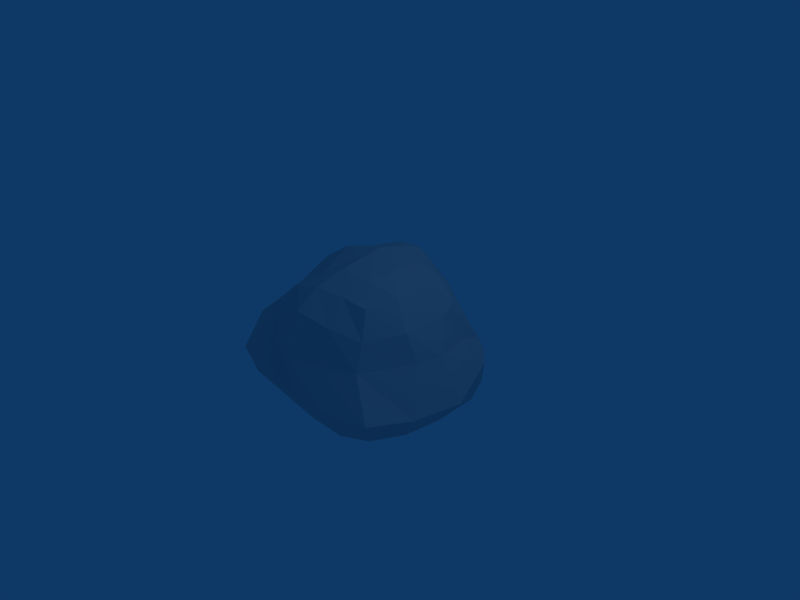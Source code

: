 # Source: roca3.blend  (saved by Blender 2.47.0; exported with 4.5.12 LTS)
import bpy
from mathutils import Matrix  # noqa: F401  (used for matrix-valued properties, if any)

bpy.ops.wm.read_factory_settings(use_empty=True)
scene = bpy.context.scene
scene.name = 'Scene'

# ---- collections
col_collection_1 = bpy.data.collections.new('Collection 1'); scene.collection.children.link(col_collection_1)

# ---- materials (node trees are filled in below, after node groups)
mat_material = bpy.data.materials.new('Material')
mat_material.alpha_threshold = 0.0
mat_material.roughness = 0.5
mat_material.line_color = (0.0, 0.0, 0.0, 1.0)

# ---- material node trees

# ---- world
world_world = bpy.data.worlds.new('World'); scene.world = world_world
world_world.color = (0.05656, 0.2208, 0.4)
world_world.use_sun_shadow = False
world_world.sun_shadow_jitter_overblur = 0.0
world_world.cycles.sampling_method = 'MANUAL'
world_world.cycles.sample_map_resolution = 256

# ---- cameras
cam_camera = bpy.data.cameras.new('Camera')
cam_camera.passepartout_alpha = 0.2
cam_camera.clip_end = 100.0
cam_camera.lens = 35.0
cam_camera.ortho_scale = 7.314
cam_camera.show_passepartout = False
cam_camera.show_safe_areas = True
cam_camera.dof.focus_distance = 0.0
cam_camera.dof.aperture_fstop = 128.0

# ---- lights
light_spot = bpy.data.lights.new('Spot', 'POINT')
light_spot.transmission_factor = 0.0
light_spot.cutoff_distance = 30.0
light_spot.energy = 100.0
light_spot.shadow_buffer_clip_start = 1.001
light_spot.shadow_soft_size = 1.0
light_spot.shadow_maximum_resolution = 0.006
light_spot.use_absolute_resolution = True
light_spot.cycles.use_multiple_importance_sampling = False

# ---- meshes
me_cube = bpy.data.meshes.new('Cube')
me_cube.from_pydata([(1.149, 1.026, -0.8682), (1.103, -1.135, -0.8721), (-1.156, -1.135, -0.8703), (-1.189, 1.189, -0.9182), (0.7004, 0.6965, 0.6985), (0.8149, -0.8794, 0.8735), (-0.8656, -0.7833, 0.6002), (-0.9121, 0.9043, 0.7098), (1.271, 0.001172, -1.007), (0.005298, 1.288, -1.031), (1.102, 0.9477, -0.1212), (-0.006334, -1.242, -0.9897), (0.9381, -1.18, 0.1104), (-1.354, 0.005015, -1.095), (-1.345, -1.04, 0.1374), (-1.055, 1.04, -0.1149), (0.908, 0.1305, 0.9807), (-0.0294, 0.9199, 0.9503), (-0.02032, -1.008, 0.9478), (-1.063, 0.002385, 0.7817), (0.002504, -0.001476, -1.339), (0.01957, 0.04664, 1.202), (1.363, -0.04236, 0.08643), (-0.0808, -1.492, 0.02229), (-1.685, 0.009784, -0.06047), (0.01522, 1.447, 0.1232), (1.265, 0.6726, -0.9746), (1.237, -0.6064, -0.9675), (0.6184, 1.185, -0.962), (-0.6273, 1.291, -1.03), (1.258, 0.9254, -0.2692), (0.8233, 0.7868, 0.454), (0.6182, -1.247, -0.9786), (-0.5977, -1.198, -0.9437), (1.317, -1.381, -0.4234), (0.9216, -1.048, 0.5002), (-1.314, -0.6268, -1.035), (-1.321, 0.6259, -1.046), (-1.401, -1.364, -0.3681), (-1.061, -0.9079, 0.3903), (-1.402, 1.396, -0.5045), (-1.103, 1.019, 0.3988), (0.8422, 0.4894, 0.834), (0.9531, -0.4668, 0.9532), (0.4171, 0.7858, 0.7809), (-0.4906, 0.9442, 0.9063), (0.4133, -0.9111, 0.9099), (-0.5151, -0.9457, 0.7857), (-0.9544, -0.4718, 0.6264), (-1.002, 0.5068, 0.7714), (0.002503, -0.7325, -1.213), (0.7335, -0.001476, -1.213), (0.007493, 0.7315, -1.211), (-0.7336, -0.001112, -1.214), (-0.5796, 0.004413, 1.082), (-0.03144, 0.6102, 1.074), (0.5658, 0.05127, 1.103), (0.02164, -0.5671, 1.097), (1.161, 0.18, 0.5443), (1.179, 0.5998, 0.0352), (1.639, 0.02635, -0.5713), (1.311, -0.4604, 0.1171), (-0.0512, -1.311, 0.6972), (0.2956, -1.365, 0.0587), (0.004094, -1.501, -0.4899), (-0.8005, -1.229, -0.09277), (-1.464, -0.002376, 0.07069), (-1.279, -0.5703, -0.07535), (-1.761, -0.005215, -0.5961), (-1.509, 0.575, -0.262), (0.02036, 1.664, -0.5251), (0.612, 1.151, -0.002789), (0.02543, 1.17, 0.5979), (-0.6952, 1.233, -0.07728), (0.6895, -0.6904, -1.122), (0.6826, 0.7362, -1.102), (-0.6819, -0.6858, -1.119), (-0.697, 0.6833, -1.12), (-0.554, 0.5451, 0.9173), (0.4964, 0.5129, 0.9644), (-0.5324, -0.5179, 0.8286), (0.5054, -0.5495, 1.053), (1.098, 0.4246, 0.6292), (1.366, 0.8224, -0.3786), (1.192, -0.5304, 0.5437), (1.537, -0.7387, -0.5279), (0.4421, -1.215, 0.5825), (0.6373, -1.521, -0.4743), (-0.6597, -1.184, 0.4379), (-0.8295, -1.531, -0.4674), (-1.275, -0.5508, 0.3203), (-1.588, -0.7512, -0.6298), (-1.283, 0.5952, 0.2831), (-1.609, 0.7687, -0.5422), (0.7174, 1.416, -0.434), (0.4887, 0.9989, 0.4965), (-0.7559, 1.626, -0.5652), (-0.5927, 1.199, 0.5773)], [], [(27, 1, 32, 74), (8, 27, 74, 51), (74, 32, 11, 50), (51, 74, 50, 20), (26, 8, 51, 75), (0, 26, 75, 28), (75, 51, 20, 52), (28, 75, 52, 9), (50, 11, 33, 76), (20, 50, 76, 53), (76, 33, 2, 36), (53, 76, 36, 13), (52, 20, 53, 77), (9, 52, 77, 29), (77, 53, 13, 37), (29, 77, 37, 3), (45, 7, 49, 78), (17, 45, 78, 55), (78, 49, 19, 54), (55, 78, 54, 21), (44, 17, 55, 79), (4, 44, 79, 42), (79, 55, 21, 56), (42, 79, 56, 16), (54, 19, 48, 80), (21, 54, 80, 57), (80, 48, 6, 47), (57, 80, 47, 18), (56, 21, 57, 81), (16, 56, 81, 43), (81, 57, 18, 46), (43, 81, 46, 5), (31, 4, 42, 82), (10, 31, 82, 59), (82, 42, 16, 58), (59, 82, 58, 22), (30, 10, 59, 83), (0, 30, 83, 26), (83, 59, 22, 60), (26, 83, 60, 8), (58, 16, 43, 84), (22, 58, 84, 61), (84, 43, 5, 35), (61, 84, 35, 12), (60, 22, 61, 85), (8, 60, 85, 27), (85, 61, 12, 34), (27, 85, 34, 1), (35, 5, 46, 86), (12, 35, 86, 63), (86, 46, 18, 62), (63, 86, 62, 23), (34, 12, 63, 87), (1, 34, 87, 32), (87, 63, 23, 64), (32, 87, 64, 11), (62, 18, 47, 88), (23, 62, 88, 65), (88, 47, 6, 39), (65, 88, 39, 14), (64, 23, 65, 89), (11, 64, 89, 33), (89, 65, 14, 38), (33, 89, 38, 2), (39, 6, 48, 90), (14, 39, 90, 67), (90, 48, 19, 66), (67, 90, 66, 24), (38, 14, 67, 91), (2, 38, 91, 36), (91, 67, 24, 68), (36, 91, 68, 13), (66, 19, 49, 92), (24, 66, 92, 69), (92, 49, 7, 41), (69, 92, 41, 15), (68, 24, 69, 93), (13, 68, 93, 37), (93, 69, 15, 40), (37, 93, 40, 3), (30, 0, 28, 94), (10, 30, 94, 71), (94, 28, 9, 70), (71, 94, 70, 25), (31, 10, 71, 95), (4, 31, 95, 44), (95, 71, 25, 72), (44, 95, 72, 17), (70, 9, 29, 96), (25, 70, 96, 73), (96, 29, 3, 40), (73, 96, 40, 15), (72, 25, 73, 97), (17, 72, 97, 45), (97, 73, 15, 41), (45, 97, 41, 7)])
me_cube.materials.append(mat_material)
me_cube.use_remesh_preserve_volume = False
me_cube.use_remesh_preserve_attributes = False
me_cube.use_mirror_vertex_groups = False
me_cube.update()

# ---- objects
ob_cube = bpy.data.objects.new('Cube', me_cube)
ob_lamp = bpy.data.objects.new('Lamp', light_spot)
ob_camera = bpy.data.objects.new('Camera', cam_camera)

# ---- transforms, parenting, visibility, modifiers, constraints
ob_cube.location = (0.0, 0.0, 0.0)
ob_cube.lock_rotations_4d = False
ob_cube.empty_display_type = 'ARROWS'
ob_cube.color = (0.0, 0.0, 0.0, 1.0)
ob_cube.lineart.crease_threshold = 0.0
ob_lamp.location = (4.076, 1.005, 5.904)
ob_lamp.rotation_euler = (0.6503, 0.05522, 1.866)
ob_lamp.lock_rotations_4d = False
ob_lamp.empty_display_type = 'ARROWS'
ob_lamp.color = (0.0, 0.0, 0.0, 0.0)
ob_lamp.lineart.crease_threshold = 0.0
ob_camera.location = (7.481, -6.508, 5.344)
ob_camera.rotation_euler = (1.109, 0.01082, 0.8149)
ob_camera.lock_rotations_4d = False
ob_camera.empty_display_type = 'ARROWS'
ob_camera.color = (0.0, 0.0, 0.0, 0.0)
ob_camera.display_type = 'WIRE'
ob_camera.lineart.crease_threshold = 0.0

# ---- collection membership
col_collection_1.objects.link(ob_cube)
col_collection_1.objects.link(ob_lamp)
col_collection_1.objects.link(ob_camera)

# ---- scene / render settings (as saved in the file)
scene.camera = ob_camera
scene.frame_start = 1; scene.frame_end = 250; scene.frame_set(1)
scene.render.engine = 'BLENDER_EEVEE_NEXT'
scene.render.image_settings.file_format = 'JPEG'
scene.render.image_settings.color_mode = 'RGB'
scene.render.image_settings.compression = 90
scene.render.resolution_x = 800
scene.render.resolution_y = 600
scene.render.pixel_aspect_x = 100.0
scene.render.pixel_aspect_y = 100.0
scene.render.fps = 25
scene.render.dither_intensity = 0.0
scene.render.use_compositing = False
scene.render.use_sequencer = False
scene.render.bake_margin = 2
scene.render.bake_bias = 0.0
scene.render.use_stamp_time = False
scene.render.use_stamp_date = False
scene.render.use_stamp_frame = False
scene.render.use_stamp_camera = False
scene.render.use_stamp_scene = False
scene.render.use_stamp_filename = False
scene.render.use_stamp_render_time = False
scene.render.stamp_font_size = 0
scene.cycles.use_denoising = False
scene.cycles.samples = 10
scene.cycles.sampling_pattern = 'TABULATED_SOBOL'
scene.cycles.light_sampling_threshold = 0.0
scene.cycles.use_adaptive_sampling = False
scene.cycles.use_light_tree = False
scene.cycles.blur_glossy = 0.0
scene.cycles.volume_bounces = 1
scene.cycles.pixel_filter_type = 'GAUSSIAN'
scene.cycles.sample_clamp_indirect = 0.0
scene.view_settings.view_transform = 'Raw'
bpy.context.view_layer.update()
